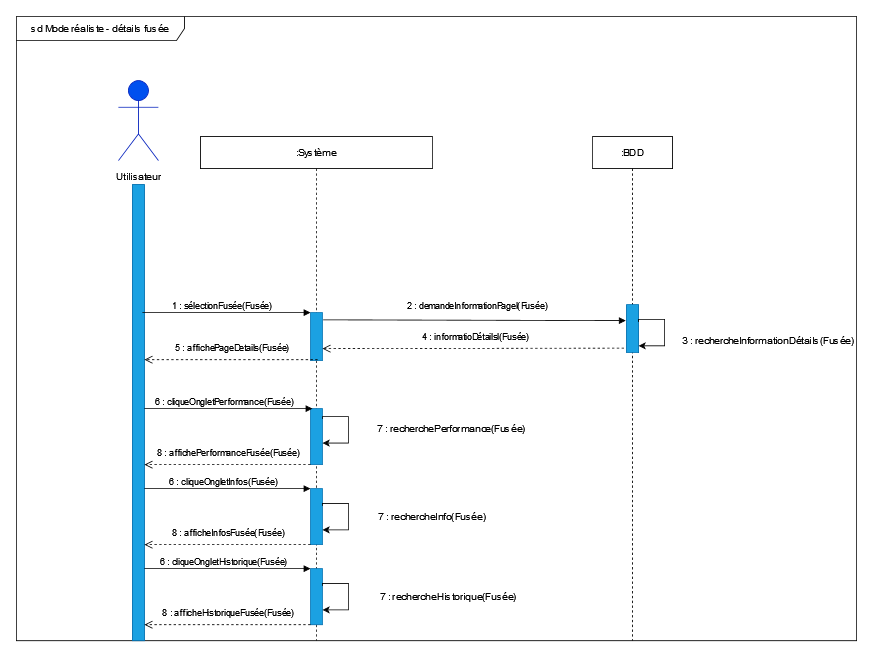

The diagram above was exported from draw.io. Its source (the exported page's mxGraphModel, read from the mxfile embedded in the PNG):
<mxGraphModel dx="1987" dy="1765" grid="1" gridSize="10" guides="1" tooltips="1" connect="1" arrows="1" fold="1" page="1" pageScale="1" pageWidth="827" pageHeight="1169" math="0" shadow="0">
  <root>
    <mxCell id="0" />
    <mxCell id="1" parent="0" />
    <mxCell id="OMeM30PVV8WrVPDrTTRZ-74" value="sd Mode réaliste - détails fusée" style="shape=umlFrame;whiteSpace=wrap;html=1;width=210;height=30;" parent="1" vertex="1">
      <mxGeometry x="-20" y="-30" width="1050" height="780" as="geometry" />
    </mxCell>
    <mxCell id="OMeM30PVV8WrVPDrTTRZ-9" value="" style="rounded=0;whiteSpace=wrap;html=1;fillColor=#1ba1e2;fontColor=#ffffff;strokeColor=#006EAF;" parent="1" vertex="1">
      <mxGeometry x="125" y="180" width="15" height="570" as="geometry" />
    </mxCell>
    <mxCell id="OMeM30PVV8WrVPDrTTRZ-1" value="&lt;b&gt;Utilisateur&lt;/b&gt;" style="shape=umlActor;verticalLabelPosition=bottom;verticalAlign=top;html=1;fillColor=#0050ef;fontColor=#ffffff;strokeColor=#001DBC;" parent="1" vertex="1">
      <mxGeometry x="107.5" y="50" width="50" height="100" as="geometry" />
    </mxCell>
    <mxCell id="OMeM30PVV8WrVPDrTTRZ-3" value=":Système" style="shape=umlLifeline;perimeter=lifelinePerimeter;whiteSpace=wrap;html=1;container=1;collapsible=0;recursiveResize=0;outlineConnect=0;" parent="1" vertex="1">
      <mxGeometry x="210" y="120" width="290" height="630" as="geometry" />
    </mxCell>
    <mxCell id="OMeM30PVV8WrVPDrTTRZ-4" value="" style="rounded=0;whiteSpace=wrap;html=1;fillColor=#1ba1e2;fontColor=#ffffff;strokeColor=#006EAF;" parent="OMeM30PVV8WrVPDrTTRZ-3" vertex="1">
      <mxGeometry x="137.5" y="220" width="15" height="60" as="geometry" />
    </mxCell>
    <mxCell id="UVZ0IYtNJLXeqeBDd-HU-6" value="" style="rounded=0;whiteSpace=wrap;html=1;fillColor=#1ba1e2;fontColor=#ffffff;strokeColor=#006EAF;" vertex="1" parent="OMeM30PVV8WrVPDrTTRZ-3">
      <mxGeometry x="137.5" y="340" width="15" height="70" as="geometry" />
    </mxCell>
    <mxCell id="UVZ0IYtNJLXeqeBDd-HU-32" value="1 : sélectionFusée(Fusée)" style="html=1;verticalAlign=bottom;endArrow=block;rounded=0;" edge="1" parent="OMeM30PVV8WrVPDrTTRZ-3">
      <mxGeometry x="-0.0476" width="80" relative="1" as="geometry">
        <mxPoint x="-72.5" y="220" as="sourcePoint" />
        <mxPoint x="137.5" y="220" as="targetPoint" />
        <mxPoint as="offset" />
      </mxGeometry>
    </mxCell>
    <mxCell id="UVZ0IYtNJLXeqeBDd-HU-33" style="edgeStyle=orthogonalEdgeStyle;rounded=0;orthogonalLoop=1;jettySize=auto;html=1;exitX=1;exitY=0.25;exitDx=0;exitDy=0;entryX=1;entryY=0.75;entryDx=0;entryDy=0;" edge="1" parent="OMeM30PVV8WrVPDrTTRZ-3">
      <mxGeometry relative="1" as="geometry">
        <Array as="points">
          <mxPoint x="153.02999999999997" y="350.0400000000001" />
          <mxPoint x="185.02999999999997" y="350.0400000000001" />
          <mxPoint x="185.02999999999997" y="383.0400000000001" />
        </Array>
        <mxPoint x="152.52999999999975" y="353.03999999999996" as="sourcePoint" />
        <mxPoint x="152.52999999999975" y="383.03999999999996" as="targetPoint" />
      </mxGeometry>
    </mxCell>
    <mxCell id="UVZ0IYtNJLXeqeBDd-HU-37" value="" style="rounded=0;whiteSpace=wrap;html=1;fillColor=#1ba1e2;fontColor=#ffffff;strokeColor=#006EAF;" vertex="1" parent="OMeM30PVV8WrVPDrTTRZ-3">
      <mxGeometry x="137.5" y="540" width="15" height="70" as="geometry" />
    </mxCell>
    <mxCell id="UVZ0IYtNJLXeqeBDd-HU-38" value="" style="rounded=0;whiteSpace=wrap;html=1;fillColor=#1ba1e2;fontColor=#ffffff;strokeColor=#006EAF;" vertex="1" parent="OMeM30PVV8WrVPDrTTRZ-3">
      <mxGeometry x="137.5" y="440" width="15" height="70" as="geometry" />
    </mxCell>
    <mxCell id="UVZ0IYtNJLXeqeBDd-HU-21" value="8 : affichePerformanceFusée(Fusée)" style="html=1;verticalAlign=bottom;endArrow=open;dashed=1;endSize=8;rounded=0;" edge="1" parent="OMeM30PVV8WrVPDrTTRZ-3">
      <mxGeometry x="-0.0164" y="-6" relative="1" as="geometry">
        <mxPoint x="137.5" y="410" as="sourcePoint" />
        <mxPoint x="-70" y="410" as="targetPoint" />
        <mxPoint as="offset" />
      </mxGeometry>
    </mxCell>
    <mxCell id="UVZ0IYtNJLXeqeBDd-HU-40" value="8 : afficheInfosFusée(Fusée)" style="html=1;verticalAlign=bottom;endArrow=open;dashed=1;endSize=8;rounded=0;" edge="1" parent="OMeM30PVV8WrVPDrTTRZ-3">
      <mxGeometry x="-0.0164" y="-6" relative="1" as="geometry">
        <mxPoint x="137.5" y="510" as="sourcePoint" />
        <mxPoint x="-70" y="510" as="targetPoint" />
        <mxPoint as="offset" />
      </mxGeometry>
    </mxCell>
    <mxCell id="UVZ0IYtNJLXeqeBDd-HU-41" value="8 : afficheHistoriqueFusée(Fusée)" style="html=1;verticalAlign=bottom;endArrow=open;dashed=1;endSize=8;rounded=0;" edge="1" parent="OMeM30PVV8WrVPDrTTRZ-3">
      <mxGeometry x="-0.0164" y="-6" relative="1" as="geometry">
        <mxPoint x="137.5" y="610" as="sourcePoint" />
        <mxPoint x="-70" y="610" as="targetPoint" />
        <mxPoint as="offset" />
      </mxGeometry>
    </mxCell>
    <mxCell id="UVZ0IYtNJLXeqeBDd-HU-42" value="6 : cliqueOngletHistorique(Fusée)" style="html=1;verticalAlign=bottom;endArrow=block;rounded=0;" edge="1" parent="OMeM30PVV8WrVPDrTTRZ-3">
      <mxGeometry x="-0.0476" width="80" relative="1" as="geometry">
        <mxPoint x="-70" y="540" as="sourcePoint" />
        <mxPoint x="137.5" y="540" as="targetPoint" />
        <mxPoint as="offset" />
      </mxGeometry>
    </mxCell>
    <mxCell id="UVZ0IYtNJLXeqeBDd-HU-4" style="edgeStyle=orthogonalEdgeStyle;rounded=0;orthogonalLoop=1;jettySize=auto;html=1;exitX=1;exitY=0.25;exitDx=0;exitDy=0;entryX=1;entryY=0.75;entryDx=0;entryDy=0;" edge="1" parent="OMeM30PVV8WrVPDrTTRZ-3">
      <mxGeometry relative="1" as="geometry">
        <Array as="points">
          <mxPoint x="153" y="558.5000000000001" />
          <mxPoint x="185" y="558.5000000000001" />
          <mxPoint x="185" y="591.5000000000001" />
        </Array>
        <mxPoint x="152.49999999999977" y="561.5000000000001" as="sourcePoint" />
        <mxPoint x="152.49999999999977" y="591.5000000000001" as="targetPoint" />
      </mxGeometry>
    </mxCell>
    <mxCell id="UVZ0IYtNJLXeqeBDd-HU-35" style="edgeStyle=orthogonalEdgeStyle;rounded=0;orthogonalLoop=1;jettySize=auto;html=1;exitX=1;exitY=0.25;exitDx=0;exitDy=0;entryX=1;entryY=0.75;entryDx=0;entryDy=0;" edge="1" parent="OMeM30PVV8WrVPDrTTRZ-3">
      <mxGeometry relative="1" as="geometry">
        <Array as="points">
          <mxPoint x="153" y="458.5000000000001" />
          <mxPoint x="185" y="458.5000000000001" />
          <mxPoint x="185" y="491.5000000000001" />
        </Array>
        <mxPoint x="152.49999999999977" y="461.5" as="sourcePoint" />
        <mxPoint x="152.49999999999977" y="491.5" as="targetPoint" />
      </mxGeometry>
    </mxCell>
    <mxCell id="OMeM30PVV8WrVPDrTTRZ-6" value=":BDD" style="shape=umlLifeline;perimeter=lifelinePerimeter;whiteSpace=wrap;html=1;container=1;collapsible=0;recursiveResize=0;outlineConnect=0;" parent="1" vertex="1">
      <mxGeometry x="700" y="120" width="100" height="630" as="geometry" />
    </mxCell>
    <mxCell id="OMeM30PVV8WrVPDrTTRZ-8" value="" style="rounded=0;whiteSpace=wrap;html=1;fillColor=#1ba1e2;fontColor=#ffffff;strokeColor=#006EAF;" parent="OMeM30PVV8WrVPDrTTRZ-6" vertex="1">
      <mxGeometry x="42.5" y="210" width="15" height="60" as="geometry" />
    </mxCell>
    <mxCell id="UVZ0IYtNJLXeqeBDd-HU-34" style="edgeStyle=orthogonalEdgeStyle;rounded=0;orthogonalLoop=1;jettySize=auto;html=1;exitX=1;exitY=0.25;exitDx=0;exitDy=0;entryX=1;entryY=0.75;entryDx=0;entryDy=0;" edge="1" parent="OMeM30PVV8WrVPDrTTRZ-6">
      <mxGeometry relative="1" as="geometry">
        <Array as="points">
          <mxPoint x="58.02999999999997" y="228.5200000000001" />
          <mxPoint x="90.02999999999997" y="228.5200000000001" />
          <mxPoint x="90.02999999999997" y="261.5200000000001" />
        </Array>
        <mxPoint x="57.529999999999745" y="231.51999999999998" as="sourcePoint" />
        <mxPoint x="57.529999999999745" y="261.52" as="targetPoint" />
      </mxGeometry>
    </mxCell>
    <mxCell id="OMeM30PVV8WrVPDrTTRZ-12" value="2 : demandeInformationPagel(Fusée)" style="html=1;verticalAlign=bottom;endArrow=block;rounded=0;exitX=1.056;exitY=0.15;exitDx=0;exitDy=0;exitPerimeter=0;" parent="1" edge="1" source="OMeM30PVV8WrVPDrTTRZ-4">
      <mxGeometry x="0.0162" y="10" width="80" relative="1" as="geometry">
        <mxPoint x="370" y="350" as="sourcePoint" />
        <mxPoint x="741.5" y="350" as="targetPoint" />
        <mxPoint as="offset" />
      </mxGeometry>
    </mxCell>
    <mxCell id="OMeM30PVV8WrVPDrTTRZ-13" value="7 : rechercheInfo(Fusée)" style="text;html=1;strokeColor=none;fillColor=none;align=center;verticalAlign=middle;whiteSpace=wrap;rounded=0;" parent="1" vertex="1">
      <mxGeometry x="390" y="580" width="220" height="30" as="geometry" />
    </mxCell>
    <mxCell id="OMeM30PVV8WrVPDrTTRZ-50" value="6 : cliqueOngletPerformance(Fusée)" style="html=1;verticalAlign=bottom;endArrow=block;rounded=0;" parent="1" edge="1">
      <mxGeometry x="-0.0476" width="80" relative="1" as="geometry">
        <mxPoint x="140" y="460" as="sourcePoint" />
        <mxPoint x="350" y="460" as="targetPoint" />
        <mxPoint as="offset" />
      </mxGeometry>
    </mxCell>
    <mxCell id="UVZ0IYtNJLXeqeBDd-HU-1" value="4 : informatioDétailsl(Fusée)" style="html=1;verticalAlign=bottom;endArrow=open;dashed=1;endSize=8;rounded=0;exitX=-0.111;exitY=0.897;exitDx=0;exitDy=0;exitPerimeter=0;entryX=1;entryY=0.75;entryDx=0;entryDy=0;" edge="1" parent="1" target="OMeM30PVV8WrVPDrTTRZ-4">
      <mxGeometry x="-0.0164" y="-6" relative="1" as="geometry">
        <mxPoint x="739.335" y="384.4100000000001" as="sourcePoint" />
        <mxPoint x="370" y="385.59000000000003" as="targetPoint" />
        <mxPoint as="offset" />
      </mxGeometry>
    </mxCell>
    <mxCell id="UVZ0IYtNJLXeqeBDd-HU-10" value="Utilisateur" style="text;html=1;strokeColor=none;fillColor=none;align=center;verticalAlign=middle;whiteSpace=wrap;rounded=0;" vertex="1" parent="1">
      <mxGeometry x="102.5" y="150" width="60" height="40" as="geometry" />
    </mxCell>
    <mxCell id="UVZ0IYtNJLXeqeBDd-HU-20" value="5 : affichePageDetails(Fusée)" style="html=1;verticalAlign=bottom;endArrow=open;dashed=1;endSize=8;rounded=0;exitX=0;exitY=1;exitDx=0;exitDy=0;" edge="1" parent="1">
      <mxGeometry x="-0.0164" y="-6" relative="1" as="geometry">
        <mxPoint x="356.5" y="398.82" as="sourcePoint" />
        <mxPoint x="140" y="398.82" as="targetPoint" />
        <mxPoint as="offset" />
        <Array as="points">
          <mxPoint x="210" y="398.82" />
        </Array>
      </mxGeometry>
    </mxCell>
    <mxCell id="UVZ0IYtNJLXeqeBDd-HU-43" value="3 : rechercheInformationDétails(Fusée)" style="text;html=1;strokeColor=none;fillColor=none;align=center;verticalAlign=middle;whiteSpace=wrap;rounded=0;" vertex="1" parent="1">
      <mxGeometry x="810" y="360" width="220" height="30" as="geometry" />
    </mxCell>
    <mxCell id="UVZ0IYtNJLXeqeBDd-HU-44" value="7 : recherchePerformance(Fusée)" style="text;html=1;strokeColor=none;fillColor=none;align=center;verticalAlign=middle;whiteSpace=wrap;rounded=0;" vertex="1" parent="1">
      <mxGeometry x="414" y="470" width="220" height="30" as="geometry" />
    </mxCell>
    <mxCell id="UVZ0IYtNJLXeqeBDd-HU-45" value="7 : rechercheHistorique(Fusée)" style="text;html=1;strokeColor=none;fillColor=none;align=center;verticalAlign=middle;whiteSpace=wrap;rounded=0;" vertex="1" parent="1">
      <mxGeometry x="410" y="680" width="220" height="30" as="geometry" />
    </mxCell>
    <mxCell id="UVZ0IYtNJLXeqeBDd-HU-39" value="6 : cliqueOngletInfos(Fusée)" style="html=1;verticalAlign=bottom;endArrow=block;rounded=0;" edge="1" parent="1">
      <mxGeometry x="-0.0476" width="80" relative="1" as="geometry">
        <mxPoint x="140" y="560" as="sourcePoint" />
        <mxPoint x="347.5" y="560" as="targetPoint" />
        <mxPoint as="offset" />
      </mxGeometry>
    </mxCell>
  </root>
</mxGraphModel>